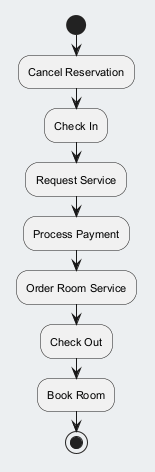

The diagram above was rendered by PlantUML. Its source (embedded in the PNG):
@startuml
skinparam backgroundColor #ECEFF1
skinparam classBackgroundColor #FFFFFF
skinparam classBorderColor #455A64
skinparam defaultFontSize 11
start
:Cancel Reservation;
:Check In;
:Request Service;
:Process Payment;
:Order Room Service;
:Check Out;
:Book Room;
stop
@enduml